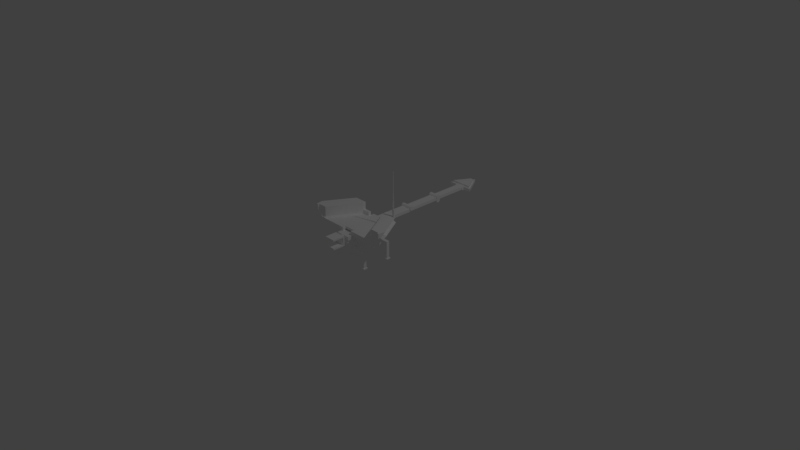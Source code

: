 # Source: samsa.blend  (saved by Blender 2.78.0; exported with 4.5.12 LTS)
import bpy
from mathutils import Matrix  # noqa: F401  (used for matrix-valued properties, if any)

bpy.ops.wm.read_factory_settings(use_empty=True)
scene = bpy.context.scene
scene.name = 'Scene'

# ---- collections
col_collection_1 = bpy.data.collections.new('Collection 1'); scene.collection.children.link(col_collection_1)

# ---- materials (node trees are filled in below, after node groups)
mat_base = bpy.data.materials.new('base')
mat_base.alpha_threshold = 0.0
mat_base.use_transparent_shadow = False
mat_base.diffuse_color = (1.0, 1.0, 1.0, 1.0)
mat_base.roughness = 0.5
mat_base.specular_intensity = 0.0

# ---- material node trees

# ---- world
world_world = bpy.data.worlds.new('World'); scene.world = world_world
world_world.color = (0.05088, 0.05088, 0.05088)
world_world.use_sun_shadow = False
world_world.sun_shadow_jitter_overblur = 0.0
world_world.cycles.sampling_method = 'MANUAL'

# ---- cameras
cam_camera = bpy.data.cameras.new('Camera')
cam_camera.clip_end = 100.0
cam_camera.lens = 35.0
cam_camera.sensor_width = 32.0
cam_camera.sensor_height = 18.0
cam_camera.ortho_scale = 7.314
cam_camera.dof.focus_distance = 0.0
cam_camera.dof.aperture_fstop = 128.0

# ---- lights
light_lamp = bpy.data.lights.new('Lamp', 'POINT')
light_lamp.transmission_factor = 0.0
light_lamp.cutoff_distance = 30.0
light_lamp.energy = 100.0
light_lamp.shadow_buffer_clip_start = 1.001
light_lamp.shadow_soft_size = 0.1
light_lamp.shadow_maximum_resolution = 0.006
light_lamp.use_absolute_resolution = True

# ---- meshes
me_cube_001 = bpy.data.meshes.new('Cube.001')
me_cube_001.from_pydata([(0.1469, 0.07803, 0.4284), (0.1, 0.08803, 0.4784), (0.3709, -0.3099, 0.4284), (0.3647, 0.08173, 0.5906), (0.1, -0.3099, 0.4284), (0.1, 0.07803, 0.4284), (0.1, -0.3599, 0.4784), (0.1886, 0.08803, 0.4784), (0.4686, -0.3136, 0.4661), (0.2403, 0.08173, 0.4661), (0.1, -0.3599, 0.4284), (0.1, 0.128, 0.4284), (0.1758, 0.128, 0.4284), (0.3709, -0.3099, 0.3784), (0.1469, 0.07803, 0.3784), (0.1, -0.3099, 0.3784), (0.1, 0.07803, 0.3784), (0.5013, -0.2947, 0.4334), (0.2731, 0.1006, 0.4334), (0.3975, 0.1006, 0.5578), (0.09997, 0.1766, 0.3784), (0.09997, -0.4285, 0.3784), (0.09997, 0.1766, 0.4784), (0.07499, -0.4831, 0.4484), (0.09997, -0.2746, 0.4784), (0.09997, -0.2746, 0.4284), (0.09997, -0.4285, 0.4284), (0.07499, -0.4831, 0.4284), (0.07499, -0.637, 0.4284), (0.07499, -0.637, 0.4484), (0.07499, -0.4831, 0.3307), (0.07499, -0.637, 0.3107), (0.07499, -0.637, 0.3307), (0.07499, -0.4831, 0.3107), (0.07499, -0.3842, 0.3306), (0.07499, 0.1523, 0.3784), (0.1, 0.08803, 0.5284), (0.2, 0.128, 0.6284), (0.2, 0.08803, 0.6283), (0.1, 0.128, 0.5284), (0.2, 0.08803, 0.5284), (0.2, 0.128, 0.5284), (0.07499, -0.4285, 0.3306), (0.07499, -0.4285, 0.3784), (0.07499, -0.4285, 0.4284), (0.07499, -0.4631, 0.3207), (0.07499, -0.4831, 0.3207), (0.5606, -0.3599, 0.5668), (0.6003, -0.2609, 0.6284), (0.5606, -0.3599, 0.6284), (0.5583, -0.3136, 0.5559), (0.5648, -0.2649, 0.5906), (0.591, -0.2947, 0.5232), (0.5976, -0.246, 0.5578), (0.2, 0.08803, 0.4897), (0.4733, -0.3599, 0.4795), (0.5856, -0.3599, 0.5565), (0.4575, -0.3599, 0.4284), (0.4368, -0.3599, 0.4784), (0.5856, -0.3599, 0.6284), (0.4483, -0.3599, 0.4899), (0.5606, -0.3398, 0.5668), (0.5606, -0.3398, 0.6284), (0.4733, -0.3398, 0.4795), (0.4483, -0.3398, 0.4899), (0.4372, -0.3398, 0.4899), (0.4372, -0.3398, 0.6283), (0.07499, 0.1023, 0.1), (0.07499, 0.1523, 0.15), (0.07499, -0.3842, 0.15), (0.07499, -0.3342, 0.1), (0.05999, -0.4831, 0.3357), (0.05999, -0.4831, 0.4234), (0.05999, -0.4931, 0.3357), (0.05999, -0.4931, 0.4234), (0.07499, -0.4831, 0.4384), (0.07499, -0.4631, 0.4384), (0.00373, -0.4676, 0.3885), (0.007307, -0.4648, 0.3971), (0.0106, -0.4602, 0.405), (0.01349, -0.454, 0.412), (0.01586, -0.4464, 0.4177), (0.01763, -0.4378, 0.422), (0.01871, -0.4285, 0.4246), (0.006883, -0.4676, 0.3864), (0.01349, -0.4648, 0.393), (0.01958, -0.4602, 0.399), (0.02492, -0.454, 0.4044), (0.0293, -0.4464, 0.4088), (0.03256, -0.4378, 0.412), (0.03456, -0.4285, 0.414), (0.00899, -0.4676, 0.3832), (0.01763, -0.4648, 0.3868), (0.02558, -0.4602, 0.3901), (0.03256, -0.454, 0.393), (0.03828, -0.4464, 0.3953), (0.04254, -0.4378, 0.3971), (0.04516, -0.4285, 0.3982), (0.00973, -0.4676, 0.3795), (0.01908, -0.4648, 0.3795), (0.02769, -0.4602, 0.3795), (0.03524, -0.454, 0.3795), (0.04144, -0.4464, 0.3795), (0.04604, -0.4378, 0.3795), (0.04887, -0.4285, 0.3795), (0.00899, -0.4676, 0.3758), (0.01763, -0.4648, 0.3722), (0.02558, -0.4602, 0.3689), (0.03256, -0.454, 0.366), (0.03828, -0.4464, 0.3636), (0.04254, -0.4378, 0.3619), (0.04516, -0.4285, 0.3608), (0.006883, -0.4676, 0.3726), (0.01349, -0.4648, 0.366), (0.01958, -0.4602, 0.3599), (0.02492, -0.454, 0.3546), (0.0293, -0.4464, 0.3502), (0.03256, -0.4378, 0.3469), (0.03456, -0.4285, 0.3449), (0.00373, -0.4676, 0.3705), (0.007307, -0.4648, 0.3619), (0.0106, -0.4602, 0.3539), (0.01349, -0.454, 0.3469), (0.01586, -0.4464, 0.3412), (0.01763, -0.4378, 0.337), (0.01871, -0.4285, 0.3343), (0.07499, -0.4731, 0.4484), (0.07499, -0.4712, 0.4482), (0.07499, -0.4693, 0.4476), (0.07499, -0.4676, 0.4467), (0.07499, -0.4661, 0.4454), (0.07499, -0.4648, 0.4439), (0.07499, -0.4639, 0.4422), (0.07499, -0.4633, 0.4403), (0.07499, -0.4751, 0.3108), (0.07499, -0.4769, 0.3114), (0.07499, -0.4787, 0.3123), (0.07499, -0.4802, 0.3136), (0.07499, -0.4814, 0.3151), (0.07499, -0.4824, 0.3168), (0.07499, -0.4829, 0.3187), (0.07499, -0.4633, 0.3187), (0.07499, -0.4639, 0.3168), (0.07499, -0.4648, 0.3151), (0.07499, -0.4661, 0.3136), (0.07499, -0.4676, 0.3123), (0.07499, -0.4693, 0.3114), (0.07499, -0.4712, 0.3108), (0.07499, -0.4731, 0.3107), (0.07499, -0.4829, 0.4403), (0.07499, -0.4824, 0.4422), (0.07499, -0.4814, 0.4439), (0.07499, -0.4802, 0.4454), (0.07499, -0.4787, 0.4467), (0.07499, -0.4769, 0.4476), (0.07499, -0.4751, 0.4482), (0.07135, 0.1766, 0.407), (0.07135, 0.1766, 0.4497), (0.07135, 0.6793, 0.407), (0.07135, 0.6793, 0.4497), (0.09997, 0.1766, 0.46), (0.09997, 0.1766, 0.3968), (0.09997, 0.1828, 0.3974), (0.09997, 0.1887, 0.3992), (0.09997, 0.1941, 0.4021), (0.09997, 0.1989, 0.406), (0.09997, 0.2029, 0.4108), (0.09997, 0.2058, 0.4163), (0.09997, 0.2076, 0.4222), (0.09997, 0.2082, 0.4284), (0.09997, 0.2076, 0.4345), (0.09997, 0.2058, 0.4404), (0.09997, 0.2029, 0.4459), (0.09997, 0.1989, 0.4507), (0.09997, 0.1941, 0.4546), (0.09997, 0.1887, 0.4575), (0.09997, 0.1828, 0.4593), (0.08131, 0.7057, 0.4321), (0.08131, 0.7017, 0.4273), (0.08131, 0.6969, 0.4234), (0.08131, 0.6914, 0.4205), (0.08131, 0.6855, 0.4187), (0.08131, 0.6793, 0.4181), (0.08131, 0.6731, 0.4187), (0.08131, 0.6672, 0.4205), (0.08131, 0.6617, 0.4234), (0.08131, 0.6569, 0.4273), (0.08131, 0.653, 0.4321), (0.08131, 0.6501, 0.4376), (0.08131, 0.6482, 0.4436), (0.08131, 0.6476, 0.4497), (0.08131, 0.6482, 0.4559), (0.08131, 0.6501, 0.4619), (0.08131, 0.653, 0.4673), (0.08131, 0.6569, 0.4722), (0.08131, 0.6617, 0.4761), (0.08131, 0.6672, 0.479), (0.08131, 0.6731, 0.4808), (0.08131, 0.6793, 0.4814), (0.08131, 0.6855, 0.4808), (0.08131, 0.6914, 0.479), (0.08131, 0.6969, 0.4761), (0.08131, 0.7017, 0.4722), (0.08131, 0.7057, 0.4673), (0.08131, 0.7086, 0.4619), (0.08131, 0.7104, 0.4559), (0.08131, 0.711, 0.4497), (0.08131, 0.7086, 0.4376), (0.08131, 0.7104, 0.4436), (0.06135, 1.182, 0.4497), (0.06135, 1.182, 0.407), (0.06135, 0.6793, 0.4497), (0.06135, 0.6793, 0.407), (0.07135, 1.15, 0.407), (0.07135, 1.151, 0.4008), (0.07135, 1.153, 0.3948), (0.07135, 1.156, 0.3894), (0.07135, 1.16, 0.3846), (0.07135, 1.164, 0.3806), (0.07135, 1.17, 0.3777), (0.07135, 1.176, 0.3759), (0.07135, 1.182, 0.3753), (0.07135, 1.188, 0.3759), (0.07135, 1.194, 0.3777), (0.07135, 1.2, 0.3806), (0.07135, 1.204, 0.3846), (0.07135, 1.208, 0.3894), (0.07135, 1.211, 0.3948), (0.07135, 1.213, 0.4008), (0.07135, 1.214, 0.407), (0.05135, 1.685, 0.4497), (0.05135, 1.685, 0.407), (0.05135, 1.182, 0.4497), (0.05135, 1.182, 0.407), (0.06135, 1.711, 0.4107), (0.06135, 1.707, 0.4059), (0.06135, 1.702, 0.402), (0.06135, 1.697, 0.3991), (0.06135, 1.691, 0.3973), (0.06135, 1.685, 0.3967), (0.06135, 1.679, 0.3973), (0.06135, 1.673, 0.3991), (0.06135, 1.667, 0.402), (0.06135, 1.662, 0.4059), (0.06135, 1.658, 0.4107), (0.06135, 1.655, 0.4162), (0.06135, 1.654, 0.4222), (0.06135, 1.653, 0.4284), (0.06135, 1.654, 0.4345), (0.06135, 1.655, 0.4405), (0.06135, 1.658, 0.446), (0.06135, 1.662, 0.4508), (0.06135, 1.667, 0.4547), (0.06135, 1.673, 0.4576), (0.06135, 1.679, 0.4594), (0.06135, 1.685, 0.46), (0.06135, 1.691, 0.4594), (0.06135, 1.697, 0.4576), (0.06135, 1.702, 0.4547), (0.06135, 1.707, 0.4508), (0.06135, 1.711, 0.446), (0.06135, 1.714, 0.4405), (0.06135, 1.716, 0.4345), (0.06135, 1.716, 0.4284), (0.06135, 1.714, 0.4162), (0.06135, 1.716, 0.4222), (0.01944, 1.922, 0.4497), (0.1449, 1.704, 0.4497), (0.01944, 1.704, 0.4497), (0.1786, 1.685, 0.407), (0.07135, 1.15, 0.4497), (0.07135, 1.151, 0.4559), (0.07135, 1.153, 0.4619), (0.07135, 1.156, 0.4673), (0.07135, 1.16, 0.4722), (0.07135, 1.164, 0.4761), (0.07135, 1.17, 0.479), (0.07135, 1.176, 0.4808), (0.07135, 1.182, 0.4814), (0.07135, 1.188, 0.4808), (0.07135, 1.194, 0.479), (0.07135, 1.2, 0.4761), (0.07135, 1.204, 0.4722), (0.07135, 1.208, 0.4673), (0.07135, 1.211, 0.4619), (0.07135, 1.213, 0.4559), (0.07135, 1.214, 0.4497), (0.1786, 1.685, 0.4497), (0.01944, 1.922, 0.4779), (0.1449, 1.704, 0.4779), (0.07498, -0.2828, 0.2086), (0.07498, -0.3255, 0.2086), (0.07498, -0.2828, 0.2514), (0.07498, -0.3255, 0.2514), (0.27, -0.2828, 0.2086), (0.27, -0.3255, 0.2086), (0.27, -0.2828, 0.2514), (0.27, -0.3255, 0.2514), (0.07498, -0.2767, 0.1221), (0.07498, -0.2767, 0.3307), (0.08035, -0.2772, 0.1221), (0.08035, -0.2772, 0.3307), (0.0855, -0.2787, 0.1221), (0.0855, -0.2787, 0.3307), (0.09026, -0.2813, 0.1221), (0.09026, -0.2813, 0.3307), (0.09442, -0.2847, 0.1221), (0.09442, -0.2847, 0.3307), (0.09784, -0.2889, 0.1221), (0.09784, -0.2889, 0.3307), (0.1004, -0.2936, 0.1221), (0.1004, -0.2936, 0.3307), (0.1019, -0.2988, 0.1221), (0.1019, -0.2988, 0.3307), (0.1025, -0.3041, 0.1221), (0.1025, -0.3041, 0.3307), (0.1019, -0.3095, 0.1221), (0.1019, -0.3095, 0.3307), (0.1004, -0.3147, 0.1221), (0.1004, -0.3147, 0.3307), (0.09784, -0.3194, 0.1221), (0.09784, -0.3194, 0.3307), (0.09442, -0.3236, 0.1221), (0.09442, -0.3236, 0.3307), (0.09026, -0.327, 0.1221), (0.09026, -0.327, 0.3307), (0.0855, -0.3295, 0.1221), (0.0855, -0.3295, 0.3307), (0.08035, -0.3311, 0.1221), (0.08035, -0.3311, 0.3307), (0.07498, -0.3316, 0.1221), (0.07498, -0.3316, 0.3307), (0.2265, -0.3255, 0.2086), (0.2265, -0.2828, 0.2086), (0.27, -0.2828, 0.0), (0.27, -0.3255, 0.0), (0.2265, -0.3255, 0.0), (0.2265, -0.2828, 0.0), (0.07498, 0.1018, 0.2086), (0.07498, 0.05915, 0.2086), (0.07498, 0.1018, 0.2514), (0.07498, 0.05915, 0.2514), (0.27, 0.1018, 0.2086), (0.27, 0.05915, 0.2086), (0.27, 0.1018, 0.2514), (0.27, 0.05915, 0.2514), (0.07498, 0.108, 0.1221), (0.07498, 0.108, 0.3307), (0.08035, 0.1075, 0.1221), (0.08035, 0.1075, 0.3307), (0.0855, 0.1059, 0.1221), (0.0855, 0.1059, 0.3307), (0.09026, 0.1034, 0.1221), (0.09026, 0.1034, 0.3307), (0.09442, 0.09993, 0.1221), (0.09442, 0.09993, 0.3307), (0.09784, 0.09577, 0.1221), (0.09784, 0.09577, 0.3307), (0.1004, 0.09102, 0.1221), (0.1004, 0.09102, 0.3307), (0.1019, 0.08586, 0.1221), (0.1019, 0.08586, 0.3307), (0.1025, 0.0805, 0.1221), (0.1025, 0.0805, 0.3307), (0.1019, 0.07513, 0.1221), (0.1019, 0.07513, 0.3307), (0.1004, 0.06998, 0.1221), (0.1004, 0.06998, 0.3307), (0.09784, 0.06522, 0.1221), (0.09784, 0.06522, 0.3307), (0.09442, 0.06106, 0.1221), (0.09442, 0.06106, 0.3307), (0.09026, 0.05764, 0.1221), (0.09026, 0.05764, 0.3307), (0.0855, 0.0551, 0.1221), (0.0855, 0.0551, 0.3307), (0.08035, 0.05354, 0.1221), (0.08035, 0.05354, 0.3307), (0.07498, 0.05301, 0.1221), (0.07498, 0.05301, 0.3307), (0.2265, 0.05915, 0.2086), (0.2265, 0.1018, 0.2086), (0.27, 0.1018, 0.0), (0.27, 0.05915, 0.0), (0.2265, 0.05915, 0.0), (0.2265, 0.1018, 0.0), (0.27, -0.2828, 0.01681), (0.2265, -0.2828, 0.01681), (0.27, -0.3255, 0.01681), (0.2265, -0.3255, 0.01681), (0.27, 0.1018, 0.01681), (0.2265, 0.1018, 0.01681), (0.27, 0.05915, 0.01681), (0.2265, 0.05915, 0.01681), (0.2796, -0.2733, 0.0), (0.2796, -0.335, 0.0), (0.217, -0.335, 0.0), (0.217, -0.2733, 0.0), (0.2796, -0.2733, 0.01681), (0.2796, -0.335, 0.01681), (0.2796, 0.1114, 0.0), (0.2796, 0.04961, 0.0), (0.217, 0.04961, 0.0), (0.217, 0.1114, 0.0), (0.2796, 0.1114, 0.01681), (0.2796, 0.04961, 0.01681), (0.217, -0.2733, 0.01681), (0.217, -0.335, 0.01681), (0.217, 0.1114, 0.01681), (0.217, 0.04961, 0.01681), (0.1, -0.2746, 0.4284), (0.1, -0.2746, 0.4784), (0.07499, -0.3599, 0.4784), (0.07499, -0.3599, 0.4284), (0.07499, -0.3099, 0.4284), (0.07499, -0.2746, 0.4284), (0.07499, -0.2746, 0.4784), (0.07499, -0.2746, 0.4784), (0.07499, -0.2746, 0.4284), (0.07499, -0.2746, 0.4484), (0.07499, -0.3132, 0.4784), (0.07499, -0.3132, 0.4484), (0.01871, -0.4085, 0.4246), (0.03456, -0.4085, 0.414), (0.04516, -0.4085, 0.3982), (0.04887, -0.4085, 0.3795), (0.04516, -0.4085, 0.3608), (0.03456, -0.4085, 0.3449), (0.01871, -0.4085, 0.3343), (-0.1469, 0.07803, 0.4284), (-0.1, 0.08803, 0.4784), (-0.3709, -0.3099, 0.4284), (-0.3647, 0.08173, 0.5906), (-0.1, -0.3099, 0.4284), (-0.1, 0.07803, 0.4284), (-0.1, -0.3599, 0.4784), (-0.1886, 0.08803, 0.4784), (-0.4686, -0.3136, 0.4661), (-0.2403, 0.08173, 0.4661), (-0.1, -0.3599, 0.4284), (-0.1, 0.128, 0.4284), (-0.1758, 0.128, 0.4284), (-0.3758, 0.128, 0.6284), (-0.3709, -0.3099, 0.3784), (-0.1469, 0.07803, 0.3784), (-0.1, -0.3099, 0.3784), (-0.1, 0.07803, 0.3784), (-0.5013, -0.2947, 0.4334), (-0.2731, 0.1006, 0.4334), (-0.3975, 0.1006, 0.5578), (-0.09997, 0.1766, 0.3784), (-0.09997, -0.4285, 0.3784), (-0.09997, 0.1766, 0.4784), (-0.07499, -0.4831, 0.4484), (-0.09997, -0.2746, 0.4784), (-0.09997, -0.2746, 0.4284), (-0.09997, -0.4285, 0.4284), (-0.07499, -0.4831, 0.4284), (-0.07499, -0.637, 0.4284), (-0.07499, -0.637, 0.4484), (-0.07499, -0.4831, 0.3307), (-0.07499, -0.637, 0.3107), (-0.07499, -0.637, 0.3307), (-0.07499, -0.4831, 0.3107), (-0.07499, -0.3842, 0.3306), (-0.07499, 0.1523, 0.3784), (-0.1, 0.08803, 0.5284), (-0.2, 0.128, 0.6284), (-0.2, 0.08803, 0.6283), (-0.1, 0.128, 0.5284), (-0.2, 0.08803, 0.5284), (-0.2, 0.128, 0.5284), (-0.07499, -0.4285, 0.3306), (-0.07499, -0.4285, 0.3784), (-0.07499, -0.4285, 0.4284), (-0.07499, -0.4631, 0.3207), (-0.07499, -0.4831, 0.3207), (-0.5606, -0.3599, 0.5668), (-0.6003, -0.2609, 0.6284), (-0.5606, -0.3599, 0.6284), (-0.5583, -0.3136, 0.5559), (-0.5648, -0.2649, 0.5906), (-0.591, -0.2947, 0.5232), (-0.5976, -0.246, 0.5578), (-0.2, 0.08803, 0.4897), (-0.4733, -0.3599, 0.4795), (-0.5856, -0.3599, 0.5565), (-0.4575, -0.3599, 0.4284), (-0.4368, -0.3599, 0.4784), (-0.5856, -0.3599, 0.6284), (-0.4483, -0.3599, 0.4899), (-0.5606, -0.3398, 0.5668), (-0.5606, -0.3398, 0.6284), (-0.4733, -0.3398, 0.4795), (-0.4483, -0.3398, 0.4899), (-0.4372, -0.3398, 0.4899), (-0.4372, -0.3398, 0.6283), (-0.07499, 0.1023, 0.1), (-0.07499, 0.1523, 0.15), (-0.07499, -0.3842, 0.15), (-0.07499, -0.3342, 0.1), (-0.05999, -0.4831, 0.3357), (-0.05999, -0.4831, 0.4234), (-0.05999, -0.4931, 0.3357), (-0.05999, -0.4931, 0.4234), (-0.07499, -0.4831, 0.4384), (-0.07499, -0.4631, 0.4384), (0.0, -0.4676, 0.3892), (0.0, -0.4648, 0.3985), (0.0, -0.4602, 0.4072), (0.0, -0.454, 0.4147), (0.0, -0.4464, 0.4209), (0.0, -0.4285, 0.4283), (-0.00373, -0.4676, 0.3885), (-0.007307, -0.4648, 0.3971), (-0.0106, -0.4602, 0.405), (-0.01349, -0.454, 0.412), (-0.01586, -0.4464, 0.4177), (-0.01763, -0.4378, 0.422), (-0.01871, -0.4285, 0.4246), (-0.006883, -0.4676, 0.3864), (-0.01349, -0.4648, 0.393), (-0.01958, -0.4602, 0.399), (-0.02492, -0.454, 0.4044), (-0.0293, -0.4464, 0.4088), (-0.03256, -0.4378, 0.412), (-0.03456, -0.4285, 0.414), (-0.00899, -0.4676, 0.3832), (-0.01763, -0.4648, 0.3868), (-0.02558, -0.4602, 0.3901), (-0.03256, -0.454, 0.393), (-0.03828, -0.4464, 0.3953), (-0.04254, -0.4378, 0.3971), (-0.04516, -0.4285, 0.3982), (-0.00973, -0.4676, 0.3795), (-0.01908, -0.4648, 0.3795), (-0.02769, -0.4602, 0.3795), (-0.03524, -0.454, 0.3795), (-0.04144, -0.4464, 0.3795), (-0.04604, -0.4378, 0.3795), (-0.04887, -0.4285, 0.3795), (-0.00899, -0.4676, 0.3758), (-0.01763, -0.4648, 0.3722), (-0.02558, -0.4602, 0.3689), (-0.03256, -0.454, 0.366), (-0.03828, -0.4464, 0.3636), (-0.04254, -0.4378, 0.3619), (-0.04516, -0.4285, 0.3608), (-0.006883, -0.4676, 0.3726), (-0.01349, -0.4648, 0.366), (-0.01958, -0.4602, 0.3599), (-0.02492, -0.454, 0.3546), (-0.0293, -0.4464, 0.3502), (-0.03256, -0.4378, 0.3469), (-0.03456, -0.4285, 0.3449), (-0.00373, -0.4676, 0.3705), (-0.007307, -0.4648, 0.3619), (-0.0106, -0.4602, 0.3539), (-0.01349, -0.454, 0.3469), (-0.01586, -0.4464, 0.3412), (-0.01763, -0.4378, 0.337), (-0.01871, -0.4285, 0.3343), (0.0, -0.4676, 0.3698), (0.0, -0.4648, 0.3604), (0.0, -0.4602, 0.3518), (0.0, -0.454, 0.3442), (0.0, -0.4464, 0.3381), (0.0, -0.4378, 0.3334), (0.0, -0.4285, 0.3306), (0.0, -0.4686, 0.3795), (0.0, -0.4378, 0.4255), (-0.07499, -0.4731, 0.4484), (-0.07499, -0.4712, 0.4482), (-0.07499, -0.4693, 0.4476), (-0.07499, -0.4676, 0.4467), (-0.07499, -0.4661, 0.4454), (-0.07499, -0.4648, 0.4439), (-0.07499, -0.4639, 0.4422), (-0.07499, -0.4633, 0.4403), (-0.07499, -0.4751, 0.3108), (-0.07499, -0.4769, 0.3114), (-0.07499, -0.4787, 0.3123), (-0.07499, -0.4802, 0.3136), (-0.07499, -0.4814, 0.3151), (-0.07499, -0.4824, 0.3168), (-0.07499, -0.4829, 0.3187), (-0.07499, -0.4633, 0.3187), (-0.07499, -0.4639, 0.3168), (-0.07499, -0.4648, 0.3151), (-0.07499, -0.4661, 0.3136), (-0.07499, -0.4676, 0.3123), (-0.07499, -0.4693, 0.3114), (-0.07499, -0.4712, 0.3108), (-0.07499, -0.4731, 0.3107), (-0.07499, -0.4829, 0.4403), (-0.07499, -0.4824, 0.4422), (-0.07499, -0.4814, 0.4439), (-0.07499, -0.4802, 0.4454), (-0.07499, -0.4787, 0.4467), (-0.07499, -0.4769, 0.4476), (-0.07499, -0.4751, 0.4482), (-0.07135, 0.1766, 0.407), (-0.07135, 0.1766, 0.4497), (-0.07135, 0.6793, 0.407), (-0.07135, 0.6793, 0.4497), (-0.09997, 0.1766, 0.46), (-0.09997, 0.1766, 0.3968), (-0.09997, 0.1828, 0.3974), (-0.09997, 0.1887, 0.3992), (-0.09997, 0.1941, 0.4021), (-0.09997, 0.1989, 0.406), (-0.09997, 0.2029, 0.4108), (-0.09997, 0.2058, 0.4163), (-0.09997, 0.2076, 0.4222), (-0.09997, 0.2082, 0.4284), (-0.09997, 0.2076, 0.4345), (-0.09997, 0.2058, 0.4404), (-0.09997, 0.2029, 0.4459), (-0.09997, 0.1989, 0.4507), (-0.09997, 0.1941, 0.4546), (-0.09997, 0.1887, 0.4575), (-0.09997, 0.1828, 0.4593), (-0.08131, 0.7057, 0.4321), (-0.08131, 0.7017, 0.4273), (-0.08131, 0.6969, 0.4234), (-0.08131, 0.6914, 0.4205), (-0.08131, 0.6855, 0.4187), (-0.08131, 0.6793, 0.4181), (-0.08131, 0.6731, 0.4187), (-0.08131, 0.6672, 0.4205), (-0.08131, 0.6617, 0.4234), (-0.08131, 0.6569, 0.4273), (-0.08131, 0.653, 0.4321), (-0.08131, 0.6501, 0.4376), (-0.08131, 0.6482, 0.4436), (-0.08131, 0.6476, 0.4497), (-0.08131, 0.6482, 0.4559), (-0.08131, 0.6501, 0.4619), (-0.08131, 0.653, 0.4673), (-0.08131, 0.6569, 0.4722), (-0.08131, 0.6617, 0.4761), (-0.08131, 0.6672, 0.479), (-0.08131, 0.6731, 0.4808), (-0.08131, 0.6793, 0.4814), (-0.08131, 0.6855, 0.4808), (-0.08131, 0.6914, 0.479), (-0.08131, 0.6969, 0.4761), (-0.08131, 0.7017, 0.4722), (-0.08131, 0.7057, 0.4673), (-0.08131, 0.7086, 0.4619), (-0.08131, 0.7104, 0.4559), (-0.08131, 0.711, 0.4497), (-0.08131, 0.7086, 0.4376), (-0.08131, 0.7104, 0.4436), (-0.06135, 1.182, 0.4497), (-0.06135, 1.182, 0.407), (-0.06135, 0.6793, 0.4497), (-0.06135, 0.6793, 0.407), (-0.07135, 1.15, 0.407), (-0.07135, 1.151, 0.4008), (-0.07135, 1.153, 0.3948), (-0.07135, 1.156, 0.3894), (-0.07135, 1.16, 0.3846), (-0.07135, 1.164, 0.3806), (-0.07135, 1.17, 0.3777), (-0.07135, 1.176, 0.3759), (-0.07135, 1.182, 0.3753), (-0.07135, 1.188, 0.3759), (-0.07135, 1.194, 0.3777), (-0.07135, 1.2, 0.3806), (-0.07135, 1.204, 0.3846), (-0.07135, 1.208, 0.3894), (-0.07135, 1.211, 0.3948), (-0.07135, 1.213, 0.4008), (-0.07135, 1.214, 0.407), (-0.05135, 1.685, 0.4497), (-0.05135, 1.685, 0.407), (-0.05135, 1.182, 0.4497), (-0.05135, 1.182, 0.407), (-0.06135, 1.711, 0.4107), (-0.06135, 1.707, 0.4059), (-0.06135, 1.702, 0.402), (-0.06135, 1.697, 0.3991), (-0.06135, 1.691, 0.3973), (-0.06135, 1.685, 0.3967), (-0.06135, 1.679, 0.3973), (-0.06135, 1.673, 0.3991), (-0.06135, 1.667, 0.402), (-0.06135, 1.662, 0.4059), (-0.06135, 1.658, 0.4107), (-0.06135, 1.655, 0.4162), (-0.06135, 1.654, 0.4222), (-0.06135, 1.653, 0.4284), (-0.06135, 1.654, 0.4345), (-0.06135, 1.655, 0.4405), (-0.06135, 1.658, 0.446), (-0.06135, 1.662, 0.4508), (-0.06135, 1.667, 0.4547), (-0.06135, 1.673, 0.4576), (-0.06135, 1.679, 0.4594), (-0.06135, 1.685, 0.46), (-0.06135, 1.691, 0.4594), (-0.06135, 1.697, 0.4576), (-0.06135, 1.702, 0.4547), (-0.06135, 1.707, 0.4508), (-0.06135, 1.711, 0.446), (-0.06135, 1.714, 0.4405), (-0.06135, 1.716, 0.4345), (-0.06135, 1.716, 0.4284), (-0.06135, 1.714, 0.4162), (-0.06135, 1.716, 0.4222), (-0.01944, 1.922, 0.4497), (0.0, 1.994, 0.407), (-0.1449, 1.704, 0.4497), (-0.01944, 1.704, 0.4497), (-0.1786, 1.685, 0.407), (-0.07135, 1.15, 0.4497), (-0.07135, 1.151, 0.4559), (-0.07135, 1.153, 0.4619), (-0.07135, 1.156, 0.4673), (-0.07135, 1.16, 0.4722), (-0.07135, 1.164, 0.4761), (-0.07135, 1.17, 0.479), (-0.07135, 1.176, 0.4808), (-0.07135, 1.182, 0.4814), (-0.07135, 1.188, 0.4808), (-0.07135, 1.194, 0.479), (-0.07135, 1.2, 0.4761), (-0.07135, 1.204, 0.4722), (-0.07135, 1.208, 0.4673), (-0.07135, 1.211, 0.4619), (-0.07135, 1.213, 0.4559), (-0.07135, 1.214, 0.4497), (0.0, 1.994, 0.4497), (0.0, 1.685, 0.4497), (-0.1786, 1.685, 0.4497), (-0.01944, 1.922, 0.4779), (-0.1449, 1.704, 0.4779), (-0.07498, -0.2828, 0.2086), (-0.07498, -0.3255, 0.2086), (-0.07498, -0.2828, 0.2514), (-0.07498, -0.3255, 0.2514), (-0.27, -0.2828, 0.2086), (-0.27, -0.3255, 0.2086), (-0.27, -0.2828, 0.2514), (-0.27, -0.3255, 0.2514), (-0.07498, -0.2767, 0.1221), (-0.07498, -0.2767, 0.3307), (-0.08035, -0.2772, 0.1221), (-0.08035, -0.2772, 0.3307), (-0.0855, -0.2787, 0.1221), (-0.0855, -0.2787, 0.3307), (-0.09026, -0.2813, 0.1221), (-0.09026, -0.2813, 0.3307), (-0.09442, -0.2847, 0.1221), (-0.09442, -0.2847, 0.3307), (-0.09784, -0.2889, 0.1221), (-0.09784, -0.2889, 0.3307), (-0.1004, -0.2936, 0.1221), (-0.1004, -0.2936, 0.3307), (-0.1019, -0.2988, 0.1221), (-0.1019, -0.2988, 0.3307), (-0.1025, -0.3041, 0.1221), (-0.1025, -0.3041, 0.3307), (-0.1019, -0.3095, 0.1221), (-0.1019, -0.3095, 0.3307), (-0.1004, -0.3147, 0.1221), (-0.1004, -0.3147, 0.3307), (-0.09784, -0.3194, 0.1221), (-0.09784, -0.3194, 0.3307), (-0.09442, -0.3236, 0.1221), (-0.09442, -0.3236, 0.3307), (-0.09026, -0.327, 0.1221), (-0.09026, -0.327, 0.3307), (-0.0855, -0.3295, 0.1221), (-0.0855, -0.3295, 0.3307), (-0.08035, -0.3311, 0.1221), (-0.08035, -0.3311, 0.3307), (-0.07498, -0.3316, 0.1221), (-0.07498, -0.3316, 0.3307), (-0.2265, -0.3255, 0.2086), (-0.2265, -0.2828, 0.2086), (-0.27, -0.2828, 0.0), (-0.27, -0.3255, 0.0), (-0.2265, -0.3255, 0.0), (-0.2265, -0.2828, 0.0), (-0.07498, 0.1018, 0.2086), (-0.07498, 0.05915, 0.2086), (-0.07498, 0.1018, 0.2514), (-0.07498, 0.05915, 0.2514), (-0.27, 0.1018, 0.2086), (-0.27, 0.05915, 0.2086), (-0.27, 0.1018, 0.2514), (-0.27, 0.05915, 0.2514), (-0.07498, 0.108, 0.1221), (-0.07498, 0.108, 0.3307), (-0.08035, 0.1075, 0.1221), (-0.08035, 0.1075, 0.3307), (-0.0855, 0.1059, 0.1221), (-0.0855, 0.1059, 0.3307), (-0.09026, 0.1034, 0.1221), (-0.09026, 0.1034, 0.3307), (-0.09442, 0.09993, 0.1221), (-0.09442, 0.09993, 0.3307), (-0.09784, 0.09577, 0.1221), (-0.09784, 0.09577, 0.3307), (-0.1004, 0.09102, 0.1221), (-0.1004, 0.09102, 0.3307), (-0.1019, 0.08586, 0.1221), (-0.1019, 0.08586, 0.3307), (-0.1025, 0.0805, 0.1221), (-0.1025, 0.0805, 0.3307), (-0.1019, 0.07513, 0.1221), (-0.1019, 0.07513, 0.3307), (-0.1004, 0.06998, 0.1221), (-0.1004, 0.06998, 0.3307), (-0.09784, 0.06522, 0.1221), (-0.09784, 0.06522, 0.3307), (-0.09442, 0.06106, 0.1221), (-0.09442, 0.06106, 0.3307), (-0.09026, 0.05764, 0.1221), (-0.09026, 0.05764, 0.3307), (-0.0855, 0.0551, 0.1221), (-0.0855, 0.0551, 0.3307), (-0.08035, 0.05354, 0.1221), (-0.08035, 0.05354, 0.3307), (-0.07498, 0.05301, 0.1221), (-0.07498, 0.05301, 0.3307), (-0.2265, 0.05915, 0.2086), (-0.2265, 0.1018, 0.2086), (-0.27, 0.1018, 0.0), (-0.27, 0.05915, 0.0), (-0.2265, 0.05915, 0.0), (-0.2265, 0.1018, 0.0), (-0.27, -0.2828, 0.01681), (-0.2265, -0.2828, 0.01681), (-0.27, -0.3255, 0.01681), (-0.2265, -0.3255, 0.01681), (-0.27, 0.1018, 0.01681), (-0.2265, 0.1018, 0.01681), (-0.27, 0.05915, 0.01681), (-0.2265, 0.05915, 0.01681), (-0.2796, -0.2733, 0.0), (-0.2796, -0.335, 0.0), (-0.217, -0.335, 0.0), (-0.217, -0.2733, 0.0), (-0.2796, -0.2733, 0.01681), (-0.2796, -0.335, 0.01681), (-0.2796, 0.1114, 0.0), (-0.2796, 0.04961, 0.0), (-0.217, 0.04961, 0.0), (-0.217, 0.1114, 0.0), (-0.2796, 0.1114, 0.01681), (-0.2796, 0.04961, 0.01681), (-0.217, -0.2733, 0.01681), (-0.217, -0.335, 0.01681), (-0.217, 0.1114, 0.01681), (-0.217, 0.04961, 0.01681), (-0.1, -0.2746, 0.4284), (-0.1, -0.2746, 0.4784), (-0.07499, -0.3599, 0.4784), (-0.07499, -0.3599, 0.4284), (-0.07499, -0.3099, 0.4284), (-0.07499, -0.2746, 0.4284), (-0.07499, -0.2746, 0.4784), (-0.07499, -0.2746, 0.4784), (-0.07499, -0.2746, 0.4284), (-0.07499, -0.2746, 0.4484), (-0.07499, -0.3132, 0.4784), (-0.07499, -0.3132, 0.4484), (0.0, -0.4085, 0.4283), (-0.01871, -0.4085, 0.4246), (-0.03456, -0.4085, 0.414), (-0.04516, -0.4085, 0.3982), (-0.04887, -0.4085, 0.3795), (-0.04516, -0.4085, 0.3608), (-0.03456, -0.4085, 0.3449), (-0.01871, -0.4085, 0.3343), (0.0, -0.4085, 0.3306), (0.3609, 0.1064, 0.6262), (0.3479, 0.08388, 0.6262), (0.3739, 0.08388, 0.6262), (0.3609, 0.1064, 0.7262), (0.3479, 0.08388, 0.7262), (0.3739, 0.08388, 0.7262), (0.3661, 0.08838, 0.9262), (0.3557, 0.08838, 0.9262), (0.3609, 0.09738, 0.9262), (0.3653, 0.08888, 1.026), (0.3566, 0.08888, 1.026), (0.3609, 0.09638, 1.026), (0.3609, 0.09638, 1.126), (0.3566, 0.08888, 1.126), (0.3653, 0.08888, 1.126), (0.3609, 0.09638, 1.226), (0.3566, 0.08888, 1.226), (0.3653, 0.08888, 1.226), (0.3531, 0.08688, 0.8262), (0.3609, 0.1004, 0.8262), (0.3713, 0.08538, 0.8262), (0.3505, 0.08538, 0.8262), (0.3609, 0.1034, 0.8262), (0.3713, 0.08538, 0.7262), (0.3505, 0.08538, 0.7262), (0.3609, 0.1034, 0.7262), (0.3432, 0.07033, 0.5963), (0.3687, 0.08688, 0.8262), (0.3609, 0.1004, 0.9262), (0.3531, 0.08688, 0.9262), (0.3687, 0.08688, 0.9262), (0.3609, 0.09738, 1.026), (0.3557, 0.08838, 1.026), (0.3661, 0.08838, 1.026), (0.3609, 0.09638, 1.126), (0.3566, 0.08888, 1.126), (0.3653, 0.08888, 1.126), (0.348, 0.08388, 0.6037), (0.348, 0.08388, 0.6262), (0.348, 0.1064, 0.6037), (0.348, 0.1064, 0.6262), (0.3739, 0.08388, 0.6037), (0.3739, 0.08388, 0.6262), (0.3739, 0.1064, 0.6037), (0.3739, 0.1064, 0.6262), (0.4091, 0.07033, 0.6284), (0.3432, 0.128, 0.6284), (0.3432, 0.128, 0.6098), (0.3432, 0.128, 0.5963), (0.3432, 0.07033, 0.6284), (0.3771, 0.07033, 0.5963), (0.3664, 0.08878, 0.5963), (0.3438, 0.128, 0.5963), (0.0, 0.0, 0.0), (0.0, 0.0, 0.0), (0.0, 0.0, 0.0)], [], [(8, 9, 18, 17), (58, 6, 10, 57), (50, 51, 48, 56), (2, 0, 12, 57), (4, 2, 57, 10), (0, 5, 11, 12), (9, 8, 57, 12), (51, 3, 930, 929, 924, 48), (3, 9, 12, 931, 930), (14, 13, 15, 16), (5, 0, 14, 16), (9, 3, 19, 18), (0, 2, 13, 14), (50, 8, 17, 52), (5, 16, 15, 4, 410), (2, 4, 15, 13), (472, 42, 43, 44, 474, 473), (68, 498, 465, 35), (20, 22, 24, 25, 26, 21), (459, 458, 28, 29), (22, 452, 454, 865, 417, 24), (450, 452, 22, 20), (28, 458, 457, 27), (418, 866, 455, 456, 474, 44, 26, 25), (867, 866, 418, 419), (42, 472, 464, 34), (44, 43, 21, 26), (27, 23, 29, 28), (453, 459, 29, 23), (33, 463, 460, 30), (461, 463, 33, 31), (21, 43, 35, 20), (502, 504, 74, 72), (868, 869, 421, 420), (33, 30, 32, 31), (460, 462, 32, 30), (462, 461, 31, 32), (41, 40, 38, 37), (41, 39, 36, 40), (441, 471, 469, 440), (497, 498, 68, 67), (75, 505, 502, 72), (73, 503, 501, 71), (4, 10, 413, 414), (50, 52, 53, 51), (17, 18, 19, 53, 52), (8, 50, 56, 57), (3, 51, 53, 19), (58, 7, 1, 411, 6), (48, 59, 56), (64, 65, 60), (36, 1, 7, 54, 40), (7, 58, 60, 65, 54), (41, 37, 925, 926), (56, 47, 55, 57), (49, 47, 56, 59), (58, 57, 55, 60), (60, 55, 63, 64), (55, 47, 61, 63), (47, 49, 62, 61), (40, 54, 65, 66, 38), (66, 65, 64, 63, 61, 62), (48, 924, 928, 925, 37, 38, 66, 62, 49, 59), (69, 499, 500, 70), (70, 500, 497, 67), (464, 499, 69, 34), (298, 300, 302, 304, 306, 308, 310, 312, 314, 316, 318, 320, 322, 324, 326, 328, 330), (301, 299, 331, 329, 327, 325, 323, 321, 319, 317, 315, 313, 311, 309, 307, 305, 303), (42, 34, 69, 70, 67, 68, 35, 43), (476, 46, 71, 501), (71, 72, 74, 73), (503, 73, 74, 504), (75, 72, 71, 46), (45, 475, 506, 76), (76, 506, 578, 133), (127, 572, 571, 126), (510, 509, 79, 80), (511, 510, 80, 81), (570, 511, 81, 82), (512, 570, 82, 83), (507, 569, 77), (508, 507, 77, 78), (509, 508, 78, 79), (79, 78, 85, 86), (80, 79, 86, 87), (81, 80, 87, 88), (82, 81, 88, 89), (83, 82, 89, 90), (77, 569, 84), (78, 77, 84, 85), (90, 89, 96, 97), (84, 569, 91), (85, 84, 91, 92), (86, 85, 92, 93), (87, 86, 93, 94), (88, 87, 94, 95), (89, 88, 95, 96), (94, 93, 100, 101), (95, 94, 101, 102), (96, 95, 102, 103), (97, 96, 103, 104), (91, 569, 98), (92, 91, 98, 99), (93, 92, 99, 100), (98, 569, 105), (99, 98, 105, 106), (100, 99, 106, 107), (101, 100, 107, 108), (102, 101, 108, 109), (103, 102, 109, 110), (104, 103, 110, 111), (108, 107, 114, 115), (109, 108, 115, 116), (110, 109, 116, 117), (111, 110, 117, 118), (105, 569, 112), (106, 105, 112, 113), (107, 106, 113, 114), (112, 569, 119), (113, 112, 119, 120), (114, 113, 120, 121), (115, 114, 121, 122), (116, 115, 122, 123), (117, 116, 123, 124), (118, 117, 124, 125), (123, 122, 565, 566), (124, 123, 566, 567), (125, 124, 567, 568), (119, 569, 562), (120, 119, 562, 563), (121, 120, 563, 564), (122, 121, 564, 565), (128, 573, 572, 127), (129, 574, 573, 128), (130, 575, 574, 129), (131, 576, 575, 130), (132, 577, 576, 131), (133, 578, 577, 132), (139, 584, 583, 138), (149, 594, 505, 75), (46, 140, 139, 138, 137, 136, 135, 134, 148, 147, 146, 145, 144, 143, 142, 141, 45, 76, 133, 132, 131, 130, 129, 128, 127, 126, 155, 154, 153, 152, 151, 150, 149, 75), (46, 476, 585, 140), (142, 587, 586, 141), (144, 589, 588, 143), (146, 591, 590, 145), (148, 593, 592, 147), (140, 585, 584, 139), (134, 579, 593, 148), (135, 580, 579, 134), (608, 163, 162, 607), (143, 588, 587, 142), (136, 581, 580, 135), (145, 590, 589, 144), (137, 582, 581, 136), (147, 592, 591, 146), (150, 595, 594, 149), (151, 596, 595, 150), (152, 597, 596, 151), (153, 598, 597, 152), (154, 599, 598, 153), (155, 600, 599, 154), (126, 571, 600, 155), (141, 586, 475, 45), (138, 583, 582, 137), (654, 209, 210, 655), (601, 603, 158, 156), (157, 156, 158, 159), (603, 604, 159, 158), (613, 168, 167, 612), (621, 176, 175, 620), (614, 169, 168, 613), (605, 160, 176, 621), (615, 170, 169, 614), (607, 162, 161, 606), (39, 41, 12, 11), (616, 171, 170, 615), (609, 164, 163, 608), (617, 172, 171, 616), (610, 165, 164, 609), (618, 173, 172, 617), (611, 166, 165, 610), (619, 174, 173, 618), (612, 167, 166, 611), (620, 175, 174, 619), (176, 160, 161, 162, 163, 164, 165, 166, 167, 168, 169, 170, 171, 172, 173, 174, 175), (201, 646, 645, 200), (189, 634, 633, 188), (177, 622, 652, 207), (202, 647, 646, 201), (190, 635, 634, 189), (178, 623, 622, 177), (203, 648, 647, 202), (179, 624, 623, 178), (204, 649, 648, 203), (191, 636, 635, 190), (180, 625, 624, 179), (205, 650, 649, 204), (192, 637, 636, 191), (181, 626, 625, 180), (193, 638, 637, 192), (182, 627, 626, 181), (228, 673, 674, 229), (194, 639, 638, 193), (183, 628, 627, 182), (195, 640, 639, 194), (184, 629, 628, 183), (196, 641, 640, 195), (185, 630, 629, 184), (197, 642, 641, 196), (186, 631, 630, 185), (198, 643, 642, 197), (187, 632, 631, 186), (199, 644, 643, 198), (188, 633, 632, 187), (200, 645, 644, 199), (206, 651, 650, 205), (207, 652, 653, 208), (206, 205, 204, 203, 202, 201, 200, 199, 198, 197, 196, 195, 194, 193, 192, 191, 190, 189, 188, 187, 186, 185, 184, 183, 182, 181, 180, 179, 178, 177, 207, 208), (211, 212, 210, 209), (209, 654, 656, 211), (223, 668, 669, 224), (213, 658, 659, 214), (224, 669, 670, 225), (225, 670, 671, 226), (226, 671, 672, 227), (227, 672, 673, 228), (214, 659, 660, 215), (215, 660, 661, 216), (286, 732, 731, 285), (216, 661, 662, 217), (217, 662, 663, 218), (218, 663, 664, 219), (219, 664, 665, 220), (220, 665, 666, 221), (221, 666, 667, 222), (222, 667, 668, 223), (287, 734, 735, 715, 269), (232, 233, 231, 230), (230, 675, 677, 232), (258, 703, 702, 257), (246, 691, 690, 245), (234, 679, 709, 264), (259, 704, 703, 258), (247, 692, 691, 246), (235, 680, 679, 234), (260, 705, 704, 259), (236, 681, 680, 235), (261, 706, 705, 260), (248, 693, 692, 247), (237, 682, 681, 236), (262, 707, 706, 261), (249, 694, 693, 248), (238, 683, 682, 237), (250, 695, 694, 249), (239, 684, 683, 238), (251, 696, 695, 250), (240, 685, 684, 239), (252, 697, 696, 251), (241, 686, 685, 240), (253, 698, 697, 252), (242, 687, 686, 241), (254, 699, 698, 253), (243, 688, 687, 242), (255, 700, 699, 254), (244, 689, 688, 243), (256, 701, 700, 255), (245, 690, 689, 244), (257, 702, 701, 256), (263, 708, 707, 262), (264, 709, 710, 265), (263, 262, 261, 260, 259, 258, 257, 256, 255, 254, 253, 252, 251, 250, 249, 248, 247, 246, 245, 244, 243, 242, 241, 240, 239, 238, 237, 236, 235, 234, 264, 265), (733, 287, 269, 712), (737, 289, 288, 736), (656, 657, 212, 211), (677, 678, 233, 232), (208, 653, 651, 206), (657, 655, 210, 212), (281, 727, 726, 280), (271, 717, 716, 270), (282, 728, 727, 281), (283, 729, 728, 282), (284, 730, 729, 283), (285, 731, 730, 284), (272, 718, 717, 271), (273, 719, 718, 272), (674, 732, 286, 229), (274, 720, 719, 273), (275, 721, 720, 274), (276, 722, 721, 275), (277, 723, 722, 276), (278, 724, 723, 277), (279, 725, 724, 278), (280, 726, 725, 279), (658, 213, 270, 716), (678, 676, 231, 233), (229, 286, 285, 284, 283, 282, 281, 280, 279, 278, 277, 276, 275, 274, 273, 272, 271, 270, 213, 214, 215, 216, 217, 218, 219, 220, 221, 222, 223, 224, 225, 226, 227, 228), (269, 715, 712), (267, 287, 733, 266), (268, 734, 287, 267), (266, 288, 289, 267), (711, 266, 733), (711, 736, 288, 266), (292, 293, 297, 296), (293, 291, 332, 295, 297), (391, 390, 404, 408), (295, 294, 296, 297), (296, 294, 333, 290, 292), (298, 299, 301, 300), (300, 301, 303, 302), (302, 303, 305, 304), (304, 305, 307, 306), (306, 307, 309, 308), (308, 309, 311, 310), (310, 311, 313, 312), (312, 313, 315, 314), (314, 315, 317, 316), (316, 317, 319, 318), (318, 319, 321, 320), (320, 321, 323, 322), (322, 323, 325, 324), (324, 325, 327, 326), (326, 327, 329, 328), (328, 329, 331, 330), (291, 290, 333, 332), (336, 337, 334, 335), (387, 386, 398, 406), (383, 382, 400, 401), (335, 334, 394, 395), (346, 348, 350, 352, 354, 356, 358, 360, 362, 364, 366, 368, 370, 372, 374, 376, 378), (349, 347, 379, 377, 375, 373, 371, 369, 367, 365, 363, 361, 359, 357, 355, 353, 351), (340, 341, 345, 344), (341, 339, 380, 343, 345), (390, 392, 405, 404), (343, 342, 344, 345), (344, 342, 381, 338, 340), (346, 347, 349, 348), (348, 349, 351, 350), (350, 351, 353, 352), (352, 353, 355, 354), (354, 355, 357, 356), (356, 357, 359, 358), (358, 359, 361, 360), (360, 361, 363, 362), (362, 363, 365, 364), (364, 365, 367, 366), (366, 367, 369, 368), (368, 369, 371, 370), (370, 371, 373, 372), (372, 373, 375, 374), (374, 375, 377, 376), (376, 377, 379, 378), (339, 338, 381, 380), (384, 385, 382, 383), (386, 388, 399, 398), (393, 391, 408, 409), (389, 387, 406, 407), (295, 332, 389, 388), (332, 333, 387, 389), (294, 295, 388, 386), (333, 294, 386, 387), (343, 380, 393, 392), (380, 381, 391, 393), (342, 343, 392, 390), (381, 342, 390, 391), (406, 398, 394, 397), (398, 399, 395, 394), (407, 406, 397, 396), (399, 407, 396, 395), (408, 404, 400, 403), (404, 405, 401, 400), (409, 408, 403, 402), (405, 409, 402, 401), (336, 335, 395, 396), (384, 383, 401, 402), (334, 337, 397, 394), (382, 385, 403, 400), (337, 336, 396, 397), (385, 384, 402, 403), (388, 389, 407, 399), (392, 393, 409, 405), (1, 36, 39, 11, 5, 410, 411), (416, 415, 414, 413, 412), (411, 410, 415, 416), (410, 4, 414, 415), (10, 6, 412, 413), (6, 411, 416, 412), (24, 417, 419, 418, 25), (421, 869, 867, 419), (865, 868, 420, 417), (453, 23, 27, 457), (419, 417, 420, 421), (104, 111, 426, 425), (125, 568, 878, 428), (512, 83, 422, 870), (90, 97, 424, 423), (83, 90, 423, 422), (111, 118, 427, 426), (118, 125, 428, 427), (97, 104, 425, 424), (265, 710, 708, 263), (437, 447, 448, 438), (488, 487, 439, 435), (480, 486, 478, 481), (431, 487, 441, 429), (433, 439, 487, 431), (429, 441, 440, 434), (438, 441, 487, 437), (481, 478, 442, 432), (432, 442, 441, 438), (444, 446, 445, 443), (434, 446, 444, 429), (438, 448, 449, 432), (429, 444, 443, 431), (480, 482, 447, 437), (434, 858, 433, 445, 446), (431, 443, 445, 433), (450, 451, 456, 455, 454, 452), (474, 456, 451, 473), (457, 458, 459, 453), (451, 450, 465, 473), (463, 461, 462, 460), (471, 467, 468, 470), (471, 470, 466, 469), (433, 862, 861, 439), (480, 481, 483, 482), (447, 482, 483, 449, 448), (437, 487, 486, 480), (432, 449, 483, 481), (488, 435, 859, 430, 436), (478, 486, 489), (494, 490, 495), (466, 470, 484, 436, 430), (436, 484, 495, 490, 488), (442, 471, 441), (471, 442, 467), (486, 487, 485, 477), (479, 489, 486, 477), (488, 490, 485, 487), (490, 494, 493, 485), (485, 493, 491, 477), (477, 491, 492, 479), (470, 468, 496, 495, 484), (496, 492, 491, 493, 494, 495), (478, 489, 479, 492, 496, 468, 467, 442), (746, 778, 776, 774, 772, 770, 768, 766, 764, 762, 760, 758, 756, 754, 752, 750, 748), (749, 751, 753, 755, 757, 759, 761, 763, 765, 767, 769, 771, 773, 775, 777, 779, 747), (472, 473, 465, 498, 497, 500, 499, 464), (501, 503, 504, 502), (505, 476, 501, 502), (510, 516, 515, 509), (511, 517, 516, 510), (570, 518, 517, 511), (512, 519, 518, 570), (507, 513, 569), (508, 514, 513, 507), (509, 515, 514, 508), (515, 522, 521, 514), (516, 523, 522, 515), (517, 524, 523, 516), (518, 525, 524, 517), (519, 526, 525, 518), (513, 520, 569), (514, 521, 520, 513), (526, 533, 532, 525), (520, 527, 569), (521, 528, 527, 520), (522, 529, 528, 521), (523, 530, 529, 522), (524, 531, 530, 523), (525, 532, 531, 524), (530, 537, 536, 529), (531, 538, 537, 530), (532, 539, 538, 531), (533, 540, 539, 532), (527, 534, 569), (528, 535, 534, 527), (529, 536, 535, 528), (534, 541, 569), (535, 542, 541, 534), (536, 543, 542, 535), (537, 544, 543, 536), (538, 545, 544, 537), (539, 546, 545, 538), (540, 547, 546, 539), (544, 551, 550, 543), (545, 552, 551, 544), (546, 553, 552, 545), (547, 554, 553, 546), (541, 548, 569), (542, 549, 548, 541), (543, 550, 549, 542), (548, 555, 569), (549, 556, 555, 548), (550, 557, 556, 549), (551, 558, 557, 550), (552, 559, 558, 551), (553, 560, 559, 552), (554, 561, 560, 553), (559, 566, 565, 558), (560, 567, 566, 559), (561, 568, 567, 560), (555, 562, 569), (556, 563, 562, 555), (557, 564, 563, 556), (558, 565, 564, 557), (476, 505, 594, 595, 596, 597, 598, 599, 600, 571, 572, 573, 574, 575, 576, 577, 578, 506, 475, 586, 587, 588, 589, 590, 591, 592, 593, 579, 580, 581, 582, 583, 584, 585), (602, 604, 603, 601), (621, 620, 619, 618, 617, 616, 615, 614, 613, 612, 611, 610, 609, 608, 607, 606, 605), (651, 653, 652, 622, 623, 624, 625, 626, 627, 628, 629, 630, 631, 632, 633, 634, 635, 636, 637, 638, 639, 640, 641, 642, 643, 644, 645, 646, 647, 648, 649, 650), (656, 654, 655, 657), (677, 675, 676, 678), (708, 710, 709, 679, 680, 681, 682, 683, 684, 685, 686, 687, 688, 689, 690, 691, 692, 693, 694, 695, 696, 697, 698, 699, 700, 701, 702, 703, 704, 705, 706, 707), (733, 712, 715, 735), (674, 673, 672, 671, 670, 669, 668, 667, 666, 665, 664, 663, 662, 661, 660, 659, 658, 716, 717, 718, 719, 720, 721, 722, 723, 724, 725, 726, 727, 728, 729, 730, 731, 732), (713, 711, 733, 735), (714, 713, 735, 734), (714, 268, 267, 289, 737, 713), (711, 713, 737, 736), (740, 744, 745, 741), (741, 745, 743, 780, 739), (839, 856, 852, 838), (743, 745, 744, 742), (744, 740, 738, 781, 742), (746, 748, 749, 747), (748, 750, 751, 749), (750, 752, 753, 751), (752, 754, 755, 753), (754, 756, 757, 755), (756, 758, 759, 757), (758, 760, 761, 759), (760, 762, 763, 761), (762, 764, 765, 763), (764, 766, 767, 765), (766, 768, 769, 767), (768, 770, 771, 769), (770, 772, 773, 771), (772, 774, 775, 773), (774, 776, 777, 775), (776, 778, 779, 777), (739, 780, 781, 738), (784, 783, 782, 785), (835, 854, 846, 834), (831, 849, 848, 830), (783, 843, 842, 782), (794, 826, 824, 822, 820, 818, 816, 814, 812, 810, 808, 806, 804, 802, 800, 798, 796), (797, 799, 801, 803, 805, 807, 809, 811, 813, 815, 817, 819, 821, 823, 825, 827, 795), (788, 792, 793, 789), (789, 793, 791, 828, 787), (838, 852, 853, 840), (791, 793, 792, 790), (792, 788, 786, 829, 790), (794, 796, 797, 795), (796, 798, 799, 797), (798, 800, 801, 799), (800, 802, 803, 801), (802, 804, 805, 803), (804, 806, 807, 805), (806, 808, 809, 807), (808, 810, 811, 809), (810, 812, 813, 811), (812, 814, 815, 813), (814, 816, 817, 815), (816, 818, 819, 817), (818, 820, 821, 819), (820, 822, 823, 821), (822, 824, 825, 823), (824, 826, 827, 825), (787, 828, 829, 786), (832, 831, 830, 833), (834, 846, 847, 836), (841, 857, 856, 839), (837, 855, 854, 835), (743, 836, 837, 780), (780, 837, 835, 781), (742, 834, 836, 743), (781, 835, 834, 742), (791, 840, 841, 828), (828, 841, 839, 829), (790, 838, 840, 791), (829, 839, 838, 790), (854, 845, 842, 846), (846, 842, 843, 847), (855, 844, 845, 854), (847, 843, 844, 855), (856, 851, 848, 852), (852, 848, 849, 853), (857, 850, 851, 856), (853, 849, 850, 857), (784, 844, 843, 783), (832, 850, 849, 831), (782, 842, 845, 785), (830, 848, 851, 833), (785, 845, 844, 784), (833, 851, 850, 832), (836, 847, 855, 837), (840, 853, 857, 841), (430, 859, 858, 434, 440, 469, 466), (864, 860, 861, 862, 863), (859, 864, 863, 858), (858, 863, 862, 433), (439, 861, 860, 435), (435, 860, 864, 859), (454, 455, 866, 867, 865), (867, 869, 868, 865), (540, 874, 875, 547), (561, 877, 878, 568), (512, 870, 871, 519), (526, 872, 873, 533), (519, 871, 872, 526), (547, 875, 876, 554), (554, 876, 877, 561), (533, 873, 874, 540), (159, 604, 602, 157), (465, 450, 20, 35), (879, 882, 884, 881), (881, 884, 883, 880), (880, 883, 882, 879), (898, 897, 908, 907), (897, 906, 909, 908), (906, 898, 907, 909), (887, 886, 911, 910), (886, 885, 912, 911), (885, 887, 910, 912), (890, 889, 914, 913), (889, 888, 915, 914), (888, 890, 913, 915), (910, 911, 912), (913, 914, 915), (893, 891, 894, 896), (895, 896, 894), (892, 893, 896, 895), (891, 892, 895, 894), (904, 903, 900, 901), (902, 904, 901, 899), (903, 902, 899, 900), (908, 909, 907), (899, 901, 900), (883, 884, 882), (916, 917, 919, 918), (918, 919, 923, 922), (922, 923, 921, 920), (920, 921, 917, 916), (918, 922, 920, 916), (923, 919, 917, 921), (926, 927, 931, 12, 41), (927, 905, 929, 930, 931), (928, 905, 927, 926, 925), (929, 905, 928, 924), (933, 934, 932)])
me_cube_001.polygons.foreach_set('use_smooth', [0, 0, 0, 0, 0, 0, 0, 0, 0, 0, 0, 0, 0, 0, 0, 0, 0, 0, 0, 0, 0, 0, 0, 0, 0, 0, 0, 0, 0, 0, 0, 0, 0, 0, 0, 0, 0, 0, 0, 0, 0, 0, 0, 0, 0, 0, 0, 0, 0, 0, 0, 0, 0, 0, 0, 0, 0, 0, 0, 0, 0, 0, 0, 0, 0, 0, 0, 0, 0, 0, 0, 0, 0, 0, 1, 1, 1, 1, 1, 1, 1, 1, 1, 1, 1, 1, 1, 1, 1, 1, 1, 1, 1, 1, 1, 1, 1, 1, 1, 1, 1, 1, 1, 1, 1, 1, 1, 1, 1, 1, 1, 1, 1, 1, 1, 1, 1, 1, 1, 1, 1, 1, 1, 1, 1, 1, 1, 1, 1, 1, 1, 1, 1, 1, 1, 1, 1, 1, 1, 1, 0, 1, 1, 1, 1, 1, 1, 1, 1, 0, 1, 1, 1, 1, 1, 1, 1, 1, 1, 1, 1, 1, 1, 1, 0, 0, 0, 0, 0, 0, 0, 0, 0, 0, 0, 0, 0, 0, 0, 0, 0, 0, 0, 0, 0, 1, 1, 1, 1, 1, 1, 1, 1, 1, 1, 1, 1, 1, 1, 1, 1, 1, 1, 1, 1, 1, 1, 1, 1, 1, 1, 1, 1, 1, 1, 1, 1, 0, 0, 0, 1, 1, 1, 1, 1, 1, 1, 1, 1, 1, 1, 1, 1, 1, 1, 1, 0, 0, 0, 1, 1, 1, 1, 1, 1, 1, 1, 1, 1, 1, 1, 1, 1, 1, 1, 1, 1, 1, 1, 1, 1, 1, 1, 1, 1, 1, 1, 1, 1, 1, 0, 0, 0, 0, 0, 1, 0, 1, 1, 1, 1, 1, 1, 1, 1, 1, 1, 1, 1, 1, 1, 1, 1, 1, 0, 1, 0, 0, 0, 0, 0, 0, 0, 0, 0, 0, 0, 1, 1, 1, 1, 1, 1, 1, 1, 1, 1, 1, 1, 1, 1, 1, 1, 0, 0, 0, 0, 0, 0, 0, 0, 0, 0, 0, 0, 1, 1, 1, 1, 1, 1, 1, 1, 1, 1, 1, 1, 1, 1, 1, 1, 0, 0, 0, 0, 0, 0, 0, 0, 0, 0, 0, 0, 0, 0, 0, 0, 0, 0, 0, 0, 0, 0, 0, 0, 0, 0, 0, 0, 0, 0, 0, 0, 0, 0, 0, 0, 0, 0, 0, 0, 1, 1, 1, 1, 1, 1, 1, 1, 1, 0, 0, 0, 0, 0, 0, 0, 0, 0, 0, 0, 0, 0, 0, 0, 0, 0, 0, 0, 0, 0, 0, 0, 0, 0, 0, 0, 0, 0, 0, 0, 0, 0, 0, 0, 0, 0, 0, 0, 0, 0, 0, 0, 0, 0, 0, 0, 0, 0, 1, 1, 1, 1, 1, 1, 1, 1, 1, 1, 1, 1, 1, 1, 1, 1, 1, 1, 1, 1, 1, 1, 1, 1, 1, 1, 1, 1, 1, 1, 1, 1, 1, 1, 1, 1, 1, 1, 1, 1, 1, 1, 1, 1, 1, 1, 1, 1, 1, 1, 1, 1, 1, 1, 1, 1, 0, 0, 0, 0, 0, 0, 0, 0, 1, 0, 0, 0, 0, 0, 0, 0, 0, 0, 1, 1, 1, 1, 1, 1, 1, 1, 1, 1, 1, 1, 1, 1, 1, 1, 0, 0, 0, 0, 0, 0, 0, 0, 0, 0, 0, 0, 1, 1, 1, 1, 1, 1, 1, 1, 1, 1, 1, 1, 1, 1, 1, 1, 0, 0, 0, 0, 0, 0, 0, 0, 0, 0, 0, 0, 0, 0, 0, 0, 0, 0, 0, 0, 0, 0, 0, 0, 0, 0, 0, 0, 0, 0, 0, 0, 0, 0, 0, 0, 0, 1, 1, 1, 1, 1, 1, 1, 1, 0, 0, 0, 0, 0, 0, 0, 0, 0, 0, 0, 0, 0, 0, 0, 0, 0, 0, 0, 0, 0, 0, 0, 0, 0, 0, 0, 0, 0, 0, 0, 0, 0, 0, 0, 0, 0])
me_cube_001.materials.append(mat_base)
me_cube_001.use_remesh_preserve_volume = False
me_cube_001.use_remesh_preserve_attributes = False
me_cube_001.use_mirror_x = True
me_cube_001.use_paint_bone_selection = False
me_cube_001.use_paint_mask_vertex = True
me_cube_001.update()
arm_armature = bpy.data.armatures.new('Armature')  # bones are not reproduced

# ---- objects
ob_lamp = bpy.data.objects.new('Lamp', light_lamp)
ob_camera = bpy.data.objects.new('Camera', cam_camera)
ob_armature = bpy.data.objects.new('Armature', arm_armature)
ob_cube = bpy.data.objects.new('Cube', me_cube_001)

# ---- transforms, parenting, visibility, modifiers, constraints
ob_lamp.location = (4.076, 1.005, 5.904)
ob_lamp.rotation_euler = (0.6503, 0.05522, 1.866)
ob_lamp.lock_rotations_4d = False
ob_lamp.empty_display_type = 'ARROWS'
ob_lamp.color = (0.0, 0.0, 0.0, 0.0)
ob_lamp.lineart.crease_threshold = 0.0
ob_camera.location = (7.481, -6.508, 5.344)
ob_camera.rotation_euler = (1.109, 0.0, 0.8149)
ob_camera.lock_rotations_4d = False
ob_camera.empty_display_type = 'ARROWS'
ob_camera.color = (0.0, 0.0, 0.0, 0.0)
ob_camera.display_type = 'WIRE'
ob_camera.lineart.crease_threshold = 0.0
ob_armature.location = (0.0, 0.0, 0.0)
ob_armature.show_in_front = True
ob_armature.lineart.crease_threshold = 0.0
ob_cube.parent = ob_armature
ob_cube.location = (0.0, 0.0, 0.0)
ob_cube.lineart.crease_threshold = 0.0
ob_cube.use_mesh_mirror_x = True
_vg = ob_cube.vertex_groups.new(name='root')
_vg.add([932, 933, 934], 1.0, 'REPLACE')
_vg = ob_cube.vertex_groups.new(name='torso')
for _i, _w in zip([20, 21, 22, 24, 25, 26, 34, 35, 42, 43, 44, 45, 46, 67, 68, 69, 70, 71, 72, 73, 74, 75, 76, 160, 161, 162, 163, 164, 165, 166, 167, 168, 169, 170, 171, 172, 173, 174, 175, 176, 298, 299, 300, 301, 302, 303, 304, 305, 306, 307, 308, 309, 310, 311, 312, 313, 314, 315, 316, 317, 318, 319, 320, 321, 322, 323, 324, 325, 326, 327, 328, 329, 330, 331, 346, 347, 348, 349, 350, 351, 352, 353, 354, 355, 356, 357, 358, 359, 360, 361, 362, 363, 364, 365, 366, 367, 368, 369, 370, 371, 372, 373, 374, 375, 376, 377, 378, 379, 417, 418, 419, 420, 421, 450, 451, 452, 454, 455, 456, 464, 465, 472, 473, 474, 475, 476, 497, 498, 499, 500, 501, 502, 503, 504, 505, 506, 605, 606, 607, 608, 609, 610, 611, 612, 613, 614, 615, 616, 617, 618, 619, 620, 621, 746, 747, 748, 749, 750, 751, 752, 753, 754, 755, 756, 757, 758, 759, 760, 761, 762, 763, 764, 765, 766, 767, 768, 769, 770, 771, 772, 773, 774, 775, 776, 777, 778, 779, 794, 795, 796, 797, 798, 799, 800, 801, 802, 803, 804, 805, 806, 807, 808, 809, 810, 811, 812, 813, 814, 815, 816, 817, 818, 819, 820, 821, 822, 823, 824, 825, 826, 827, 865, 866, 867, 868, 869], [1.0, 1.0, 1.0, 1.0, 1.0, 1.0, 1.0, 1.0, 1.0, 1.0, 1.0, 0.0, 0.0, 1.0, 1.0, 1.0, 1.0, 0.0, 0.0, 0.0, 0.0, 0.0, 0.0, 1.0, 1.0, 1.0, 1.0, 1.0, 1.0, 1.0, 1.0, 1.0, 1.0, 1.0, 1.0, 1.0, 1.0, 1.0, 1.0, 1.0, 1.0, 1.0, 1.0, 1.0, 1.0, 1.0, 1.0, 1.0, 1.0, 1.0, 1.0, 1.0, 1.0, 1.0, 1.0, 1.0, 1.0, 1.0, 1.0, 1.0, 1.0, 1.0, 1.0, 1.0, 1.0, 1.0, 1.0, 1.0, 1.0, 1.0, 1.0, 1.0, 1.0, 1.0, 1.0, 1.0, 1.0, 1.0, 1.0, 1.0, 1.0, 1.0, 1.0, 1.0, 1.0, 1.0, 1.0, 1.0, 1.0, 1.0, 1.0, 1.0, 1.0, 1.0, 1.0, 1.0, 1.0, 1.0, 1.0, 1.0, 1.0, 1.0, 1.0, 1.0, 1.0, 1.0, 1.0, 1.0, 1.0, 1.0, 1.0, 1.0, 1.0, 1.0, 1.0, 1.0, 1.0, 1.0, 1.0, 1.0, 1.0, 1.0, 1.0, 1.0, 0.0, 0.0, 1.0, 1.0, 1.0, 1.0, 0.0, 0.0, 0.0, 0.0, 0.0, 0.0, 1.0, 1.0, 1.0, 1.0, 1.0, 1.0, 1.0, 1.0, 1.0, 1.0, 1.0, 1.0, 1.0, 1.0, 1.0, 1.0, 1.0, 1.0, 1.0, 1.0, 1.0, 1.0, 1.0, 1.0, 1.0, 1.0, 1.0, 1.0, 1.0, 1.0, 1.0, 1.0, 1.0, 1.0, 1.0, 1.0, 1.0, 1.0, 1.0, 1.0, 1.0, 1.0, 1.0, 1.0, 1.0, 1.0, 1.0, 1.0, 1.0, 1.0, 1.0, 1.0, 1.0, 1.0, 1.0, 1.0, 1.0, 1.0, 1.0, 1.0, 1.0, 1.0, 1.0, 1.0, 1.0, 1.0, 1.0, 1.0, 1.0, 1.0, 1.0, 1.0, 1.0, 1.0, 1.0, 1.0, 1.0, 1.0, 1.0, 1.0, 1.0, 1.0, 1.0, 1.0, 1.0, 1.0, 1.0, 1.0, 1.0, 1.0]): _vg.add([_i], _w, 'REPLACE')
_vg = ob_cube.vertex_groups.new(name='wing_l')
_vg.add([0, 1, 2, 3, 4, 5, 6, 7, 8, 9, 10, 11, 12, 13, 14, 15, 16, 17, 18, 19, 36, 37, 38, 39, 40, 41, 47, 48, 49, 50, 51, 52, 53, 54, 55, 56, 57, 58, 59, 60, 61, 62, 63, 64, 65, 66, 410, 411, 412, 413, 414, 415, 416, 905, 924, 925, 926, 927, 928, 929, 930, 931], 1.0, 'REPLACE')
_vg = ob_cube.vertex_groups.new(name='wing_r')
_vg.add([429, 430, 431, 432, 433, 434, 435, 436, 437, 438, 439, 440, 441, 442, 443, 444, 445, 446, 447, 448, 449, 466, 467, 468, 469, 470, 471, 477, 478, 479, 480, 481, 482, 483, 484, 485, 486, 487, 488, 489, 490, 491, 492, 493, 494, 495, 496, 858, 859, 860, 861, 862, 863, 864], 1.0, 'REPLACE')
_vg = ob_cube.vertex_groups.new(name='eyelid_bottom')
_vg.add([30, 31, 32, 33, 460, 461, 462, 463], 1.0, 'REPLACE')
_vg = ob_cube.vertex_groups.new(name='eyelid_top')
_vg.add([23, 27, 28, 29, 453, 457, 458, 459], 1.0, 'REPLACE')
_vg = ob_cube.vertex_groups.new(name='head')
_vg.add([45, 46, 71, 72, 73, 74, 75, 76, 126, 127, 128, 129, 130, 131, 132, 133, 134, 135, 136, 137, 138, 139, 140, 141, 142, 143, 144, 145, 146, 147, 148, 149, 150, 151, 152, 153, 154, 155, 475, 476, 501, 502, 503, 504, 505, 506, 571, 572, 573, 574, 575, 576, 577, 578, 579, 580, 581, 582, 583, 584, 585, 586, 587, 588, 589, 590, 591, 592, 593, 594, 595, 596, 597, 598, 599, 600], 1.0, 'REPLACE')
_vg = ob_cube.vertex_groups.new(name='neck')
_vg.add([77, 78, 79, 80, 81, 82, 83, 84, 85, 86, 87, 88, 89, 90, 91, 92, 93, 94, 95, 96, 97, 98, 99, 100, 101, 102, 103, 104, 105, 106, 107, 108, 109, 110, 111, 112, 113, 114, 115, 116, 117, 118, 119, 120, 121, 122, 123, 124, 125, 422, 423, 424, 425, 426, 427, 428, 507, 508, 509, 510, 511, 512, 513, 514, 515, 516, 517, 518, 519, 520, 521, 522, 523, 524, 525, 526, 527, 528, 529, 530, 531, 532, 533, 534, 535, 536, 537, 538, 539, 540, 541, 542, 543, 544, 545, 546, 547, 548, 549, 550, 551, 552, 553, 554, 555, 556, 557, 558, 559, 560, 561, 562, 563, 564, 565, 566, 567, 568, 569, 570, 870, 871, 872, 873, 874, 875, 876, 877, 878], 1.0, 'REPLACE')
_vg = ob_cube.vertex_groups.new(name='back1')
_vg.add([156, 157, 158, 159, 177, 178, 179, 180, 181, 182, 183, 184, 185, 186, 187, 188, 189, 190, 191, 192, 193, 194, 195, 196, 197, 198, 199, 200, 201, 202, 203, 204, 205, 206, 207, 208, 601, 602, 603, 604, 622, 623, 624, 625, 626, 627, 628, 629, 630, 631, 632, 633, 634, 635, 636, 637, 638, 639, 640, 641, 642, 643, 644, 645, 646, 647, 648, 649, 650, 651, 652, 653], 1.0, 'REPLACE')
_vg = ob_cube.vertex_groups.new(name='back2')
_vg.add([209, 210, 211, 212, 213, 214, 215, 216, 217, 218, 219, 220, 221, 222, 223, 224, 225, 226, 227, 228, 229, 270, 271, 272, 273, 274, 275, 276, 277, 278, 279, 280, 281, 282, 283, 284, 285, 286, 654, 655, 656, 657, 658, 659, 660, 661, 662, 663, 664, 665, 666, 667, 668, 669, 670, 671, 672, 673, 674, 716, 717, 718, 719, 720, 721, 722, 723, 724, 725, 726, 727, 728, 729, 730, 731, 732], 1.0, 'REPLACE')
_vg = ob_cube.vertex_groups.new(name='back3')
_vg.add([230, 231, 232, 233, 234, 235, 236, 237, 238, 239, 240, 241, 242, 243, 244, 245, 246, 247, 248, 249, 250, 251, 252, 253, 254, 255, 256, 257, 258, 259, 260, 261, 262, 263, 264, 265, 675, 676, 677, 678, 679, 680, 681, 682, 683, 684, 685, 686, 687, 688, 689, 690, 691, 692, 693, 694, 695, 696, 697, 698, 699, 700, 701, 702, 703, 704, 705, 706, 707, 708, 709, 710], 1.0, 'REPLACE')
_vg = ob_cube.vertex_groups.new(name='projector')
_vg.add([266, 267, 268, 269, 287, 288, 289, 711, 712, 713, 714, 715, 733, 734, 735, 736, 737], 1.0, 'REPLACE')
_vg = ob_cube.vertex_groups.new(name='leg_front_l')
_vg.add([290, 291, 292, 293, 294, 295, 296, 297, 332, 333, 334, 335, 336, 337, 386, 387, 388, 389, 394, 395, 396, 397, 398, 399, 406, 407], 1.0, 'REPLACE')
_vg = ob_cube.vertex_groups.new(name='leg_front_r')
_vg.add([738, 739, 740, 741, 742, 743, 744, 745, 780, 781, 782, 783, 784, 785, 834, 835, 836, 837, 842, 843, 844, 845, 846, 847, 854, 855], 1.0, 'REPLACE')
_vg = ob_cube.vertex_groups.new(name='leg_rear_l')
_vg.add([338, 339, 340, 341, 342, 343, 344, 345, 380, 381, 382, 383, 384, 385, 390, 391, 392, 393, 400, 401, 402, 403, 404, 405, 408, 409], 1.0, 'REPLACE')
_vg = ob_cube.vertex_groups.new(name='leg_rear_r')
_vg.add([786, 787, 788, 789, 790, 791, 792, 793, 828, 829, 830, 831, 832, 833, 838, 839, 840, 841, 848, 849, 850, 851, 852, 853, 856, 857], 1.0, 'REPLACE')
_vg = ob_cube.vertex_groups.new(name='antenna1')
_vg.add([879, 880, 881, 882, 883, 884, 916, 917, 918, 919, 920, 921, 922, 923], 1.0, 'REPLACE')
_vg = ob_cube.vertex_groups.new(name='antenna2')
_vg.add([899, 900, 901, 902, 903, 904], 1.0, 'REPLACE')
_vg = ob_cube.vertex_groups.new(name='antenna3')
_vg.add([897, 898, 906, 907, 908, 909], 1.0, 'REPLACE')
_vg = ob_cube.vertex_groups.new(name='antenna4')
_vg.add([885, 886, 887, 910, 911, 912], 1.0, 'REPLACE')
_vg = ob_cube.vertex_groups.new(name='antenna5')
_vg.add([888, 889, 890, 913, 914, 915], 1.0, 'REPLACE')
_vg = ob_cube.vertex_groups.new(name='antenna6')
_vg.add([891, 892, 893, 894, 895, 896], 1.0, 'REPLACE')
_m = ob_cube.modifiers.new('Armature', 'ARMATURE')
_m.object = ob_armature
_m = ob_cube.modifiers.new('EdgeSplit', 'EDGE_SPLIT')

# ---- collection membership
col_collection_1.objects.link(ob_lamp)
col_collection_1.objects.link(ob_camera)
col_collection_1.objects.link(ob_armature)
col_collection_1.objects.link(ob_cube)

# ---- scene / render settings (as saved in the file)
scene.camera = ob_camera
scene.frame_start = 1; scene.frame_end = 96; scene.frame_set(0)
scene.render.engine = 'BLENDER_EEVEE_NEXT'
scene.render.resolution_percentage = 50
scene.render.dither_intensity = 0.0
scene.cycles.use_denoising = False
scene.cycles.samples = 128
scene.cycles.sampling_pattern = 'TABULATED_SOBOL'
scene.cycles.light_sampling_threshold = 0.0
scene.cycles.use_adaptive_sampling = False
scene.cycles.use_light_tree = False
scene.cycles.blur_glossy = 0.0
scene.cycles.sample_clamp_indirect = 0.0
scene.view_settings.view_transform = 'Standard'
bpy.context.view_layer.update()
